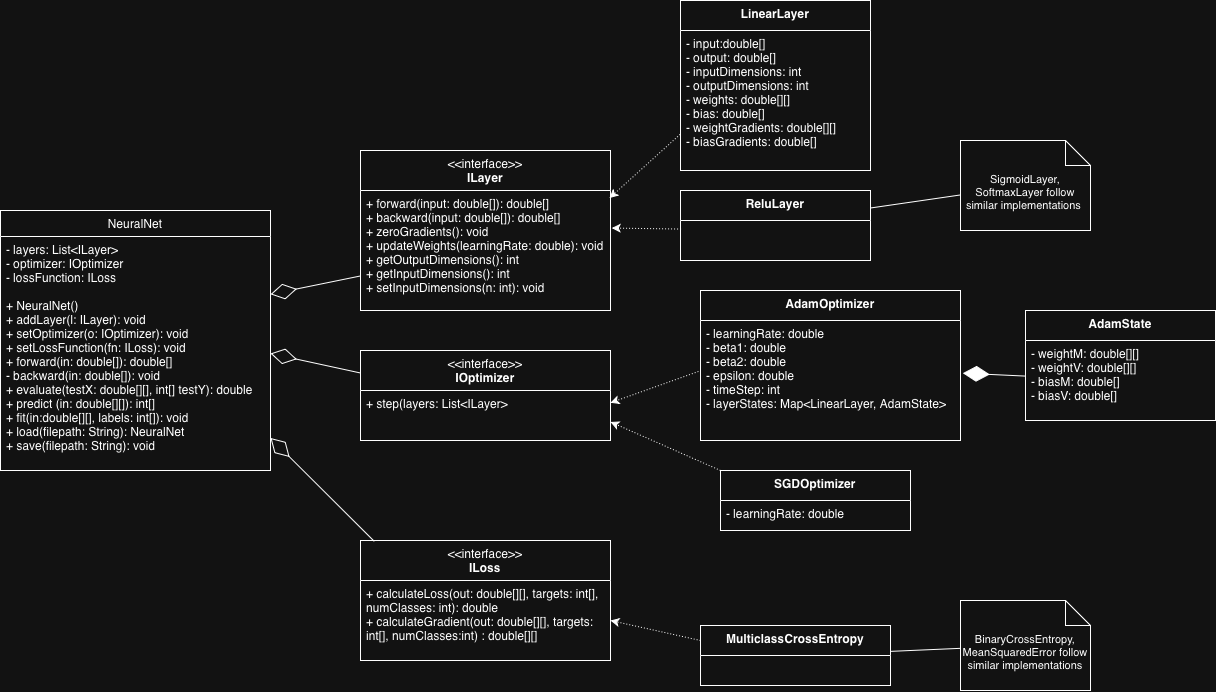

The diagram above was exported from draw.io. Its source (the exported page's mxGraphModel, read from the mxfile embedded in the PNG):
<mxGraphModel dx="1680" dy="953" grid="1" gridSize="10" guides="1" tooltips="1" connect="1" arrows="1" fold="1" page="1" pageScale="1" pageWidth="850" pageHeight="1100" math="0" shadow="0">
  <root>
    <mxCell id="LwzF1x8oHcZRPrkvuUQo-0" />
    <mxCell id="LwzF1x8oHcZRPrkvuUQo-1" parent="LwzF1x8oHcZRPrkvuUQo-0" />
    <mxCell id="sVdfQCwwt6l4GQtqzIEx-0" value="&amp;nbsp; &amp;nbsp;&amp;nbsp;" style="text;html=1;whiteSpace=wrap;strokeColor=none;fillColor=none;align=center;verticalAlign=middle;rounded=0;" vertex="1" parent="LwzF1x8oHcZRPrkvuUQo-1">
      <mxGeometry x="230" y="370" width="60" height="30" as="geometry" />
    </mxCell>
    <mxCell id="sVdfQCwwt6l4GQtqzIEx-1" value="NeuralNet" style="swimlane;fontStyle=0;childLayout=stackLayout;horizontal=1;startSize=26;fillColor=none;horizontalStack=0;resizeParent=1;resizeParentMax=0;resizeLast=0;collapsible=1;marginBottom=0;whiteSpace=wrap;html=1;" vertex="1" parent="LwzF1x8oHcZRPrkvuUQo-1">
      <mxGeometry x="60" y="270" width="270" height="260" as="geometry" />
    </mxCell>
    <mxCell id="sVdfQCwwt6l4GQtqzIEx-2" value="&lt;div&gt;- layers: List&amp;lt;ILayer&amp;gt;&lt;/div&gt;&lt;div&gt;- optimizer: IOptimizer&lt;/div&gt;&lt;div&gt;- lossFunction: ILoss&lt;/div&gt;&lt;div&gt;&lt;br&gt;&lt;/div&gt;&lt;div&gt;+ NeuralNet()&lt;/div&gt;+ addLayer(l: ILayer): void&lt;div&gt;+ setOptimizer(o: IOptimizer): void&lt;/div&gt;&lt;div&gt;+ setLossFunction(fn: ILoss): void&lt;/div&gt;&lt;div&gt;+ forward(in: double[]): double[]&lt;/div&gt;&lt;div&gt;- backward(in: double[]): void&lt;br&gt;&lt;/div&gt;&lt;div&gt;+ evaluate(testX: double[][], int[] testY): double&lt;/div&gt;&lt;div&gt;+ predict (in: double[][]): int[]&lt;br&gt;&lt;/div&gt;&lt;div&gt;+ fit(in:double[][], labels: int[]): void&lt;/div&gt;&lt;div&gt;+ load(filepath: String): NeuralNet&lt;/div&gt;&lt;div&gt;+ save(filepath: String): void&lt;/div&gt;" style="text;strokeColor=none;fillColor=none;align=left;verticalAlign=top;spacingLeft=4;spacingRight=4;overflow=hidden;rotatable=0;points=[[0,0.5],[1,0.5]];portConstraint=eastwest;whiteSpace=wrap;html=1;" vertex="1" parent="sVdfQCwwt6l4GQtqzIEx-1">
      <mxGeometry y="26" width="270" height="234" as="geometry" />
    </mxCell>
    <mxCell id="sVdfQCwwt6l4GQtqzIEx-3" value="&lt;span style=&quot;font-weight: normal;&quot;&gt;&amp;lt;&amp;lt;interface&amp;gt;&amp;gt;&lt;/span&gt;&lt;div&gt;ILayer&lt;/div&gt;" style="swimlane;fontStyle=1;align=center;verticalAlign=top;childLayout=stackLayout;horizontal=1;startSize=40;horizontalStack=0;resizeParent=1;resizeParentMax=0;resizeLast=0;collapsible=1;marginBottom=0;whiteSpace=wrap;html=1;" vertex="1" parent="LwzF1x8oHcZRPrkvuUQo-1">
      <mxGeometry x="420" y="210" width="250" height="160" as="geometry" />
    </mxCell>
    <mxCell id="sVdfQCwwt6l4GQtqzIEx-4" value="+ forward(input: double[]): double[]&lt;div&gt;+ backward(input: double[]): double[]&lt;br&gt;&lt;/div&gt;&lt;div&gt;+ zeroGradients(): void&lt;/div&gt;&lt;div&gt;+ updateWeights(learningRate: double): void&lt;/div&gt;&lt;div&gt;+ getOutputDimensions(): int&lt;/div&gt;&lt;div&gt;+ getInputDimensions(): int&lt;/div&gt;&lt;div&gt;+ setInputDimensions(n: int): void&lt;/div&gt;" style="text;strokeColor=none;fillColor=none;align=left;verticalAlign=top;spacingLeft=4;spacingRight=4;overflow=hidden;rotatable=0;points=[[0,0.5],[1,0.5]];portConstraint=eastwest;whiteSpace=wrap;html=1;" vertex="1" parent="sVdfQCwwt6l4GQtqzIEx-3">
      <mxGeometry y="40" width="250" height="120" as="geometry" />
    </mxCell>
    <mxCell id="sVdfQCwwt6l4GQtqzIEx-5" value="&lt;span style=&quot;font-weight: normal;&quot;&gt;&amp;lt;&amp;lt;interface&amp;gt;&amp;gt;&lt;/span&gt;&lt;div&gt;IOptimizer&lt;/div&gt;" style="swimlane;fontStyle=1;align=center;verticalAlign=top;childLayout=stackLayout;horizontal=1;startSize=40;horizontalStack=0;resizeParent=1;resizeParentMax=0;resizeLast=0;collapsible=1;marginBottom=0;whiteSpace=wrap;html=1;" vertex="1" parent="LwzF1x8oHcZRPrkvuUQo-1">
      <mxGeometry x="420" y="410" width="250" height="90" as="geometry" />
    </mxCell>
    <mxCell id="sVdfQCwwt6l4GQtqzIEx-6" value="&lt;div&gt;+ step(layers: List&amp;lt;ILayer&amp;gt;&lt;/div&gt;" style="text;strokeColor=none;fillColor=none;align=left;verticalAlign=top;spacingLeft=4;spacingRight=4;overflow=hidden;rotatable=0;points=[[0,0.5],[1,0.5]];portConstraint=eastwest;whiteSpace=wrap;html=1;" vertex="1" parent="sVdfQCwwt6l4GQtqzIEx-5">
      <mxGeometry y="40" width="250" height="50" as="geometry" />
    </mxCell>
    <mxCell id="sVdfQCwwt6l4GQtqzIEx-7" value="&lt;span style=&quot;font-weight: normal;&quot;&gt;&amp;lt;&amp;lt;interface&amp;gt;&amp;gt;&lt;/span&gt;&lt;div&gt;ILoss&lt;/div&gt;" style="swimlane;fontStyle=1;align=center;verticalAlign=top;childLayout=stackLayout;horizontal=1;startSize=40;horizontalStack=0;resizeParent=1;resizeParentMax=0;resizeLast=0;collapsible=1;marginBottom=0;whiteSpace=wrap;html=1;" vertex="1" parent="LwzF1x8oHcZRPrkvuUQo-1">
      <mxGeometry x="420" y="600" width="250" height="120" as="geometry" />
    </mxCell>
    <mxCell id="sVdfQCwwt6l4GQtqzIEx-8" value="+ calculateLoss(out: double[][], targets: int[], numClasses: int): double&lt;div&gt;+ calculateGradient(out: double[][], targets: int[], numClasses:int) : double[][]&lt;br&gt;&lt;div&gt;&lt;br&gt;&lt;/div&gt;&lt;/div&gt;" style="text;strokeColor=none;fillColor=none;align=left;verticalAlign=top;spacingLeft=4;spacingRight=4;overflow=hidden;rotatable=0;points=[[0,0.5],[1,0.5]];portConstraint=eastwest;whiteSpace=wrap;html=1;" vertex="1" parent="sVdfQCwwt6l4GQtqzIEx-7">
      <mxGeometry y="40" width="250" height="80" as="geometry" />
    </mxCell>
    <mxCell id="sVdfQCwwt6l4GQtqzIEx-9" value="LinearLayer" style="swimlane;fontStyle=1;align=center;verticalAlign=top;childLayout=stackLayout;horizontal=1;startSize=30;horizontalStack=0;resizeParent=1;resizeParentMax=0;resizeLast=0;collapsible=1;marginBottom=0;whiteSpace=wrap;html=1;" vertex="1" parent="LwzF1x8oHcZRPrkvuUQo-1">
      <mxGeometry x="740" y="60" width="190" height="170" as="geometry" />
    </mxCell>
    <mxCell id="sVdfQCwwt6l4GQtqzIEx-10" value="&lt;div&gt;- input:double[]&lt;/div&gt;&lt;div&gt;- output: double[]&lt;/div&gt;&lt;div&gt;- inputDimensions: int&lt;/div&gt;&lt;div&gt;- outputDimensions: int&lt;br&gt;&lt;/div&gt;&lt;div&gt;- weights: double[][]&lt;/div&gt;&lt;div&gt;- bias: double[]&lt;/div&gt;&lt;div&gt;- weightGradients: double[][]&lt;/div&gt;&lt;div&gt;- biasGradients: double[]&amp;nbsp;&lt;/div&gt;&lt;div&gt;&lt;br&gt;&lt;/div&gt;" style="text;strokeColor=none;fillColor=none;align=left;verticalAlign=top;spacingLeft=4;spacingRight=4;overflow=hidden;rotatable=0;points=[[0,0.5],[1,0.5]];portConstraint=eastwest;whiteSpace=wrap;html=1;" vertex="1" parent="sVdfQCwwt6l4GQtqzIEx-9">
      <mxGeometry y="30" width="190" height="140" as="geometry" />
    </mxCell>
    <mxCell id="sVdfQCwwt6l4GQtqzIEx-11" value="ReluLayer" style="swimlane;fontStyle=1;align=center;verticalAlign=top;childLayout=stackLayout;horizontal=1;startSize=30;horizontalStack=0;resizeParent=1;resizeParentMax=0;resizeLast=0;collapsible=1;marginBottom=0;whiteSpace=wrap;html=1;" vertex="1" parent="LwzF1x8oHcZRPrkvuUQo-1">
      <mxGeometry x="740" y="250" width="190" height="70" as="geometry" />
    </mxCell>
    <mxCell id="sVdfQCwwt6l4GQtqzIEx-12" value="&lt;div&gt;&lt;br&gt;&lt;/div&gt;&lt;div&gt;&lt;br&gt;&lt;/div&gt;" style="text;strokeColor=none;fillColor=none;align=left;verticalAlign=top;spacingLeft=4;spacingRight=4;overflow=hidden;rotatable=0;points=[[0,0.5],[1,0.5]];portConstraint=eastwest;whiteSpace=wrap;html=1;" vertex="1" parent="sVdfQCwwt6l4GQtqzIEx-11">
      <mxGeometry y="30" width="190" height="40" as="geometry" />
    </mxCell>
    <mxCell id="sVdfQCwwt6l4GQtqzIEx-13" value="AdamOptimizer" style="swimlane;fontStyle=1;align=center;verticalAlign=top;childLayout=stackLayout;horizontal=1;startSize=30;horizontalStack=0;resizeParent=1;resizeParentMax=0;resizeLast=0;collapsible=1;marginBottom=0;whiteSpace=wrap;html=1;" vertex="1" parent="LwzF1x8oHcZRPrkvuUQo-1">
      <mxGeometry x="760" y="350" width="260" height="150" as="geometry" />
    </mxCell>
    <mxCell id="sVdfQCwwt6l4GQtqzIEx-14" value="- learningRate: double&lt;div&gt;- beta1: double&lt;/div&gt;&lt;div&gt;- beta2: double&lt;/div&gt;&lt;div&gt;- epsilon: double&lt;/div&gt;&lt;div&gt;- timeStep: int&lt;/div&gt;&lt;div&gt;- layerStates: Map&amp;lt;LinearLayer, AdamState&amp;gt;&lt;/div&gt;" style="text;strokeColor=none;fillColor=none;align=left;verticalAlign=top;spacingLeft=4;spacingRight=4;overflow=hidden;rotatable=0;points=[[0,0.5],[1,0.5]];portConstraint=eastwest;whiteSpace=wrap;html=1;" vertex="1" parent="sVdfQCwwt6l4GQtqzIEx-13">
      <mxGeometry y="30" width="260" height="120" as="geometry" />
    </mxCell>
    <mxCell id="sVdfQCwwt6l4GQtqzIEx-15" style="rounded=0;orthogonalLoop=1;jettySize=auto;html=1;dashed=1;dashPattern=1 2;entryX=1;entryY=0.629;entryDx=0;entryDy=0;entryPerimeter=0;exitX=0;exitY=0;exitDx=0;exitDy=0;" edge="1" parent="LwzF1x8oHcZRPrkvuUQo-1" source="sVdfQCwwt6l4GQtqzIEx-16" target="sVdfQCwwt6l4GQtqzIEx-6">
      <mxGeometry relative="1" as="geometry" />
    </mxCell>
    <mxCell id="sVdfQCwwt6l4GQtqzIEx-16" value="SGDOptimizer" style="swimlane;fontStyle=1;align=center;verticalAlign=top;childLayout=stackLayout;horizontal=1;startSize=30;horizontalStack=0;resizeParent=1;resizeParentMax=0;resizeLast=0;collapsible=1;marginBottom=0;whiteSpace=wrap;html=1;" vertex="1" parent="LwzF1x8oHcZRPrkvuUQo-1">
      <mxGeometry x="780" y="530" width="190" height="60" as="geometry" />
    </mxCell>
    <mxCell id="sVdfQCwwt6l4GQtqzIEx-17" value="- learningRate: double" style="text;strokeColor=none;fillColor=none;align=left;verticalAlign=top;spacingLeft=4;spacingRight=4;overflow=hidden;rotatable=0;points=[[0,0.5],[1,0.5]];portConstraint=eastwest;whiteSpace=wrap;html=1;" vertex="1" parent="sVdfQCwwt6l4GQtqzIEx-16">
      <mxGeometry y="30" width="190" height="30" as="geometry" />
    </mxCell>
    <mxCell id="sVdfQCwwt6l4GQtqzIEx-18" value="MulticlassCrossEntropy" style="swimlane;fontStyle=1;align=center;verticalAlign=top;childLayout=stackLayout;horizontal=1;startSize=30;horizontalStack=0;resizeParent=1;resizeParentMax=0;resizeLast=0;collapsible=1;marginBottom=0;whiteSpace=wrap;html=1;" vertex="1" parent="LwzF1x8oHcZRPrkvuUQo-1">
      <mxGeometry x="760" y="685" width="190" height="60" as="geometry" />
    </mxCell>
    <mxCell id="sVdfQCwwt6l4GQtqzIEx-19" value="AdamState" style="swimlane;fontStyle=1;align=center;verticalAlign=top;childLayout=stackLayout;horizontal=1;startSize=30;horizontalStack=0;resizeParent=1;resizeParentMax=0;resizeLast=0;collapsible=1;marginBottom=0;whiteSpace=wrap;html=1;" vertex="1" parent="LwzF1x8oHcZRPrkvuUQo-1">
      <mxGeometry x="1085" y="370" width="190" height="110" as="geometry" />
    </mxCell>
    <mxCell id="sVdfQCwwt6l4GQtqzIEx-20" value="- weightM: double[][]&lt;div&gt;- weightV: double[][]&lt;/div&gt;&lt;div&gt;- biasM: double[]&lt;/div&gt;&lt;div&gt;- biasV: double[]&amp;nbsp;&lt;/div&gt;" style="text;strokeColor=none;fillColor=none;align=left;verticalAlign=top;spacingLeft=4;spacingRight=4;overflow=hidden;rotatable=0;points=[[0,0.5],[1,0.5]];portConstraint=eastwest;whiteSpace=wrap;html=1;" vertex="1" parent="sVdfQCwwt6l4GQtqzIEx-19">
      <mxGeometry y="30" width="190" height="80" as="geometry" />
    </mxCell>
    <mxCell id="sVdfQCwwt6l4GQtqzIEx-21" style="rounded=0;orthogonalLoop=1;jettySize=auto;html=1;dashed=1;dashPattern=1 2;entryX=1;entryY=0.5;entryDx=0;entryDy=0;exitX=0;exitY=0.25;exitDx=0;exitDy=0;" edge="1" parent="LwzF1x8oHcZRPrkvuUQo-1" source="sVdfQCwwt6l4GQtqzIEx-18" target="sVdfQCwwt6l4GQtqzIEx-8">
      <mxGeometry relative="1" as="geometry">
        <mxPoint x="810" y="630" as="sourcePoint" />
        <mxPoint x="720" y="635" as="targetPoint" />
      </mxGeometry>
    </mxCell>
    <mxCell id="sVdfQCwwt6l4GQtqzIEx-22" style="rounded=0;orthogonalLoop=1;jettySize=auto;html=1;dashed=1;dashPattern=1 2;entryX=1;entryY=0.246;entryDx=0;entryDy=0;entryPerimeter=0;exitX=-0.008;exitY=0.425;exitDx=0;exitDy=0;exitPerimeter=0;" edge="1" parent="LwzF1x8oHcZRPrkvuUQo-1" source="sVdfQCwwt6l4GQtqzIEx-14" target="sVdfQCwwt6l4GQtqzIEx-6">
      <mxGeometry relative="1" as="geometry">
        <mxPoint x="840" y="620" as="sourcePoint" />
        <mxPoint x="750" y="625" as="targetPoint" />
      </mxGeometry>
    </mxCell>
    <mxCell id="sVdfQCwwt6l4GQtqzIEx-23" style="rounded=0;orthogonalLoop=1;jettySize=auto;html=1;dashed=1;dashPattern=1 2;entryX=1.005;entryY=0.313;entryDx=0;entryDy=0;entryPerimeter=0;exitX=0.003;exitY=0.214;exitDx=0;exitDy=0;exitPerimeter=0;" edge="1" parent="LwzF1x8oHcZRPrkvuUQo-1" source="sVdfQCwwt6l4GQtqzIEx-12" target="sVdfQCwwt6l4GQtqzIEx-4">
      <mxGeometry relative="1" as="geometry">
        <mxPoint x="880" y="490" as="sourcePoint" />
        <mxPoint x="790" y="495" as="targetPoint" />
      </mxGeometry>
    </mxCell>
    <mxCell id="sVdfQCwwt6l4GQtqzIEx-24" style="rounded=0;orthogonalLoop=1;jettySize=auto;html=1;dashed=1;dashPattern=1 2;entryX=0.996;entryY=0.063;entryDx=0;entryDy=0;entryPerimeter=0;exitX=-0.002;exitY=0.742;exitDx=0;exitDy=0;exitPerimeter=0;" edge="1" parent="LwzF1x8oHcZRPrkvuUQo-1" source="sVdfQCwwt6l4GQtqzIEx-10" target="sVdfQCwwt6l4GQtqzIEx-4">
      <mxGeometry relative="1" as="geometry">
        <mxPoint x="790" y="240" as="sourcePoint" />
        <mxPoint x="700" y="245" as="targetPoint" />
      </mxGeometry>
    </mxCell>
    <mxCell id="sVdfQCwwt6l4GQtqzIEx-25" value="" style="endArrow=diamondThin;endFill=1;endSize=24;html=1;rounded=0;strokeColor=default;align=center;verticalAlign=middle;fontFamily=Helvetica;fontSize=11;fontColor=default;labelBackgroundColor=default;entryX=1.009;entryY=0.439;entryDx=0;entryDy=0;entryPerimeter=0;" edge="1" parent="LwzF1x8oHcZRPrkvuUQo-1" source="sVdfQCwwt6l4GQtqzIEx-20" target="sVdfQCwwt6l4GQtqzIEx-14">
      <mxGeometry width="160" relative="1" as="geometry">
        <mxPoint x="571" y="560" as="sourcePoint" />
        <mxPoint x="480" y="520" as="targetPoint" />
      </mxGeometry>
    </mxCell>
    <mxCell id="sVdfQCwwt6l4GQtqzIEx-26" style="edgeStyle=none;shape=connector;rounded=0;orthogonalLoop=1;jettySize=auto;html=1;entryX=1;entryY=0.25;entryDx=0;entryDy=0;strokeColor=default;align=center;verticalAlign=middle;fontFamily=Helvetica;fontSize=11;fontColor=default;labelBackgroundColor=default;endArrow=none;endFill=0;" edge="1" parent="LwzF1x8oHcZRPrkvuUQo-1" source="sVdfQCwwt6l4GQtqzIEx-27" target="sVdfQCwwt6l4GQtqzIEx-11">
      <mxGeometry relative="1" as="geometry" />
    </mxCell>
    <mxCell id="sVdfQCwwt6l4GQtqzIEx-27" value="SigmoidLayer, SoftmaxLayer follow similar implementations&amp;nbsp;" style="shape=note2;boundedLbl=1;whiteSpace=wrap;html=1;size=25;verticalAlign=top;align=center;fontFamily=Helvetica;fontSize=11;fontColor=default;labelBackgroundColor=default;" vertex="1" parent="LwzF1x8oHcZRPrkvuUQo-1">
      <mxGeometry x="1020" y="200" width="130" height="90" as="geometry" />
    </mxCell>
    <mxCell id="sVdfQCwwt6l4GQtqzIEx-28" style="edgeStyle=none;shape=connector;rounded=0;orthogonalLoop=1;jettySize=auto;html=1;strokeColor=default;align=center;verticalAlign=middle;fontFamily=Helvetica;fontSize=11;fontColor=default;labelBackgroundColor=default;endArrow=none;endFill=0;" edge="1" parent="LwzF1x8oHcZRPrkvuUQo-1" source="sVdfQCwwt6l4GQtqzIEx-29" target="sVdfQCwwt6l4GQtqzIEx-18">
      <mxGeometry relative="1" as="geometry" />
    </mxCell>
    <mxCell id="sVdfQCwwt6l4GQtqzIEx-29" value="BinaryCrossEntropy, MeanSquaredError follow similar implementations" style="shape=note2;boundedLbl=1;whiteSpace=wrap;html=1;size=25;verticalAlign=top;align=center;fontFamily=Helvetica;fontSize=11;fontColor=default;labelBackgroundColor=default;" vertex="1" parent="LwzF1x8oHcZRPrkvuUQo-1">
      <mxGeometry x="1020" y="660" width="130" height="90" as="geometry" />
    </mxCell>
    <mxCell id="sVdfQCwwt6l4GQtqzIEx-30" value="" style="endArrow=diamondThin;endFill=0;endSize=24;html=1;rounded=0;strokeColor=default;align=center;verticalAlign=middle;fontFamily=Helvetica;fontSize=11;fontColor=default;labelBackgroundColor=default;entryX=1;entryY=0.5;entryDx=0;entryDy=0;exitX=0;exitY=0.25;exitDx=0;exitDy=0;" edge="1" parent="LwzF1x8oHcZRPrkvuUQo-1" source="sVdfQCwwt6l4GQtqzIEx-5" target="sVdfQCwwt6l4GQtqzIEx-2">
      <mxGeometry width="160" relative="1" as="geometry">
        <mxPoint x="630" y="440" as="sourcePoint" />
        <mxPoint x="790" y="440" as="targetPoint" />
      </mxGeometry>
    </mxCell>
    <mxCell id="sVdfQCwwt6l4GQtqzIEx-31" value="" style="endArrow=diamondThin;endFill=0;endSize=24;html=1;rounded=0;strokeColor=default;align=center;verticalAlign=middle;fontFamily=Helvetica;fontSize=11;fontColor=default;labelBackgroundColor=default;entryX=1;entryY=0.247;entryDx=0;entryDy=0;entryPerimeter=0;" edge="1" parent="LwzF1x8oHcZRPrkvuUQo-1" source="sVdfQCwwt6l4GQtqzIEx-4" target="sVdfQCwwt6l4GQtqzIEx-2">
      <mxGeometry width="160" relative="1" as="geometry">
        <mxPoint x="520" y="380" as="sourcePoint" />
        <mxPoint x="430" y="360" as="targetPoint" />
      </mxGeometry>
    </mxCell>
    <mxCell id="sVdfQCwwt6l4GQtqzIEx-32" value="" style="endArrow=diamondThin;endFill=0;endSize=24;html=1;rounded=0;strokeColor=default;align=center;verticalAlign=middle;fontFamily=Helvetica;fontSize=11;fontColor=default;labelBackgroundColor=default;entryX=1;entryY=0.861;entryDx=0;entryDy=0;exitX=0.055;exitY=0.007;exitDx=0;exitDy=0;entryPerimeter=0;exitPerimeter=0;" edge="1" parent="LwzF1x8oHcZRPrkvuUQo-1" source="sVdfQCwwt6l4GQtqzIEx-7" target="sVdfQCwwt6l4GQtqzIEx-2">
      <mxGeometry width="160" relative="1" as="geometry">
        <mxPoint x="470" y="470" as="sourcePoint" />
        <mxPoint x="380" y="450" as="targetPoint" />
      </mxGeometry>
    </mxCell>
  </root>
</mxGraphModel>